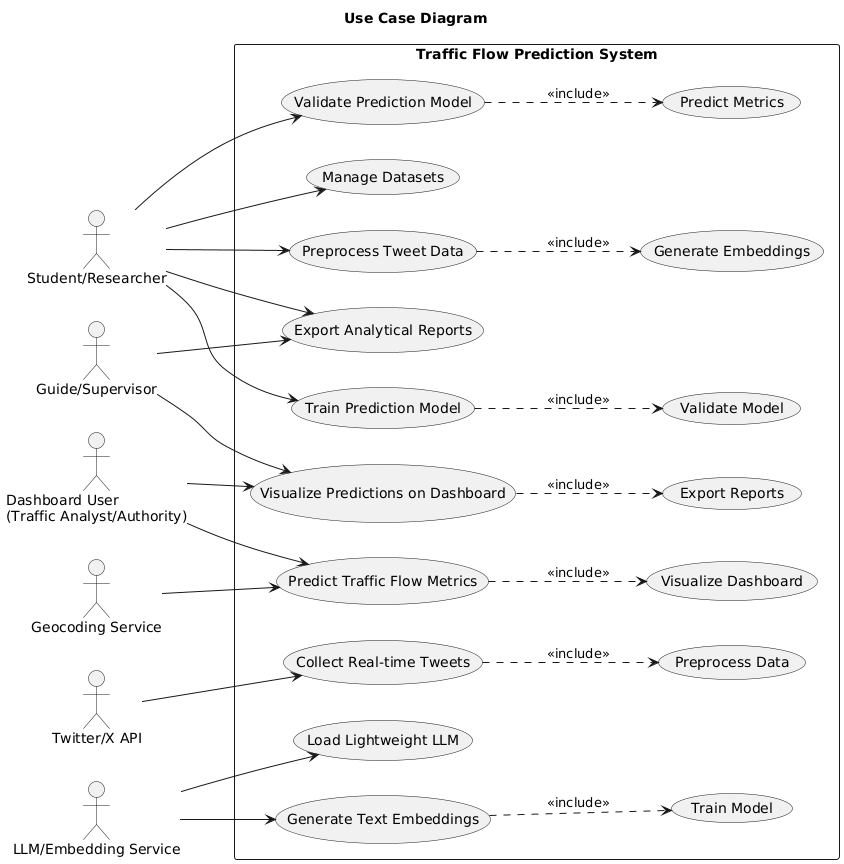

The diagram above was rendered by PlantUML. Its source (embedded in the PNG):
@startuml
title Use Case Diagram
left to right direction
skinparam packageStyle rectangle
skinparam shadowing false

' Define Actors
actor "Student/Researcher" as Student
actor "Guide/Supervisor" as Guide
actor "Dashboard User\n(Traffic Analyst/Authority)" as Dashboard
actor "Twitter/X API" as Twitter
actor "Geocoding Service" as Geocode
actor "LLM/Embedding Service" as LLMService

' Define the System Boundary with larger spacing
rectangle "Traffic Flow Prediction System" {
    usecase "Collect Real-time Tweets" as UC1
    usecase "Preprocess Tweet Data" as UC2
    usecase "Generate Text Embeddings" as UC3
    usecase "Train Prediction Model" as UC4
    usecase "Validate Prediction Model" as UC5
    usecase "Predict Traffic Flow Metrics" as UC6
    usecase "Visualize Predictions on Dashboard" as UC7
    usecase "Export Analytical Reports" as UC8
    usecase "Load Lightweight LLM" as UC10
    usecase "Manage Datasets" as UC11

    ' Secondary use cases for include/extend
    usecase "Preprocess Data" as UC2i
    usecase "Generate Embeddings" as UC3i
    usecase "Train Model" as UC4i
    usecase "Validate Model" as UC5i
    usecase "Predict Metrics" as UC6i
    usecase "Visualize Dashboard" as UC7i
    usecase "Export Reports" as UC8i
}

' Actor Associations with straight lines originating from actors
Student --> UC2
Student --> UC11
Student --> UC4
Student --> UC5
Student --> UC8

Guide --> UC7
Guide --> UC8

Dashboard --> UC6
Dashboard --> UC7

Twitter --> UC1
Geocode --> UC6
LLMService --> UC3
LLMService --> UC10

' Include and Extend Relationships
UC1 ..> UC2i : <<include>>
UC2 ..> UC3i : <<include>>
UC3 ..> UC4i : <<include>>
UC4 ..> UC5i : <<include>>
UC5 ..> UC6i : <<include>>
UC6 ..> UC7i : <<include>>
UC7 ..> UC8i : <<include>>
@enduml